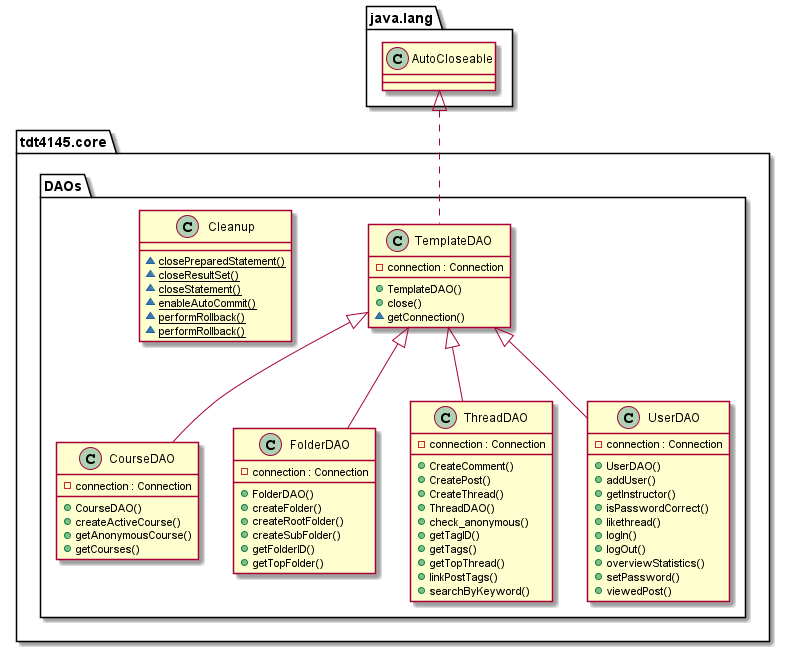

The diagram above was rendered by PlantUML. Its source (embedded in the PNG):
@startuml
  namespace tdt4145.core {
    namespace DAOs {
      class tdt4145.core.DAOs.Cleanup {
          {static} ~ closePreparedStatement()
          {static} ~ closeResultSet()
          {static} ~ closeStatement()
          {static} ~ enableAutoCommit()
          {static} ~ performRollback()
          {static} ~ performRollback()
      }
    }
  }
  

  namespace tdt4145.core {
    namespace DAOs {
      class tdt4145.core.DAOs.CourseDAO {
          - connection : Connection
          + CourseDAO()
          + createActiveCourse()
          + getAnonymousCourse()
          + getCourses()
      }
    }
  }
  

  namespace tdt4145.core {
    namespace DAOs {
      class tdt4145.core.DAOs.FolderDAO {
          - connection : Connection
          + FolderDAO()
          + createFolder()
          + createRootFolder()
          + createSubFolder()
          + getFolderID()
          + getTopFolder()
      }
    }
  }
  

  namespace tdt4145.core {
    namespace DAOs {
      class tdt4145.core.DAOs.TemplateDAO {
          - connection : Connection
          + TemplateDAO()
          + close()
          ~ getConnection()
      }
    }
  }
  

  namespace tdt4145.core {
    namespace DAOs {
      class tdt4145.core.DAOs.ThreadDAO {
          - connection : Connection
          + CreateComment()
          + CreatePost()
          + CreateThread()
          + ThreadDAO()
          + check_anonymous()
          + getTagID()
          + getTags()
          + getTopThread()
          + linkPostTags()
          + searchByKeyword()
      }
    }
  }
  

  namespace tdt4145.core {
    namespace DAOs {
      class tdt4145.core.DAOs.UserDAO {
          - connection : Connection
          + UserDAO()
          + addUser()
          + getInstructor()
          + isPasswordCorrect()
          + likethread()
          + logIn()
          + logOut()
          + overviewStatistics()
          + setPassword()
          + viewedPost()
      }
    }
  }
  

  tdt4145.core.DAOs.CourseDAO -up-|> tdt4145.core.DAOs.TemplateDAO
  tdt4145.core.DAOs.FolderDAO -up-|> tdt4145.core.DAOs.TemplateDAO
  tdt4145.core.DAOs.TemplateDAO .up.|> java.lang.AutoCloseable
  tdt4145.core.DAOs.ThreadDAO -up-|> tdt4145.core.DAOs.TemplateDAO
  tdt4145.core.DAOs.UserDAO -up-|> tdt4145.core.DAOs.TemplateDAO
@enduml